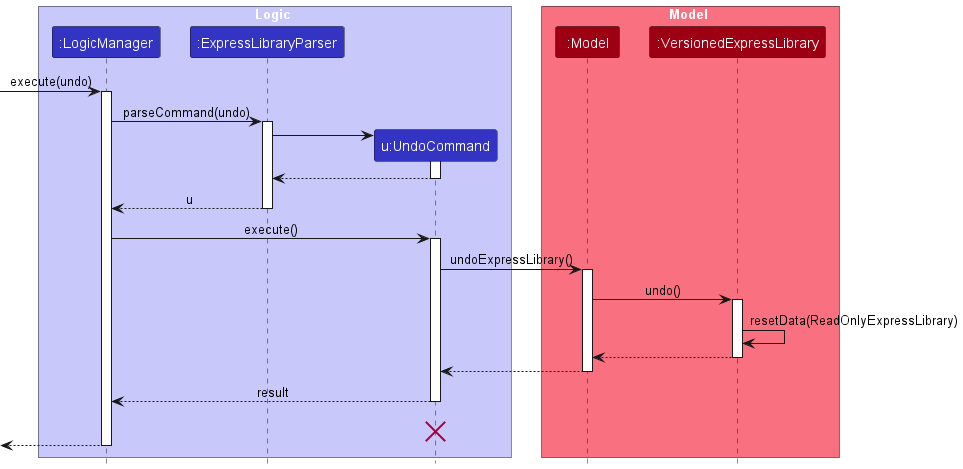

The diagram above was rendered by PlantUML. Its source (embedded in the PNG):
@startuml
!include style.puml

box Logic LOGIC_COLOR_T1
participant ":LogicManager" as LogicManager LOGIC_COLOR
participant ":ExpressLibraryParser" as ExpressLibraryParser LOGIC_COLOR
participant "u:UndoCommand" as UndoCommand LOGIC_COLOR
end box

box Model MODEL_COLOR_T1
participant ":Model" as Model MODEL_COLOR
participant ":VersionedExpressLibrary" as VersionedExpressLibrary MODEL_COLOR
end box
[-> LogicManager : execute(undo)
activate LogicManager

LogicManager -> ExpressLibraryParser : parseCommand(undo)
activate ExpressLibraryParser

create UndoCommand
ExpressLibraryParser -> UndoCommand
activate UndoCommand

UndoCommand --> ExpressLibraryParser
deactivate UndoCommand

ExpressLibraryParser --> LogicManager : u
deactivate ExpressLibraryParser

LogicManager -> UndoCommand : execute()
activate UndoCommand

UndoCommand -> Model : undoExpressLibrary()
activate Model

Model -> VersionedExpressLibrary : undo()
activate VersionedExpressLibrary

VersionedExpressLibrary -> VersionedExpressLibrary :resetData(ReadOnlyExpressLibrary)
VersionedExpressLibrary --> Model :
deactivate VersionedExpressLibrary

Model --> UndoCommand
deactivate Model

UndoCommand --> LogicManager : result
deactivate UndoCommand
UndoCommand -[hidden]-> LogicManager : result
destroy UndoCommand

[<--LogicManager
deactivate LogicManager
@enduml